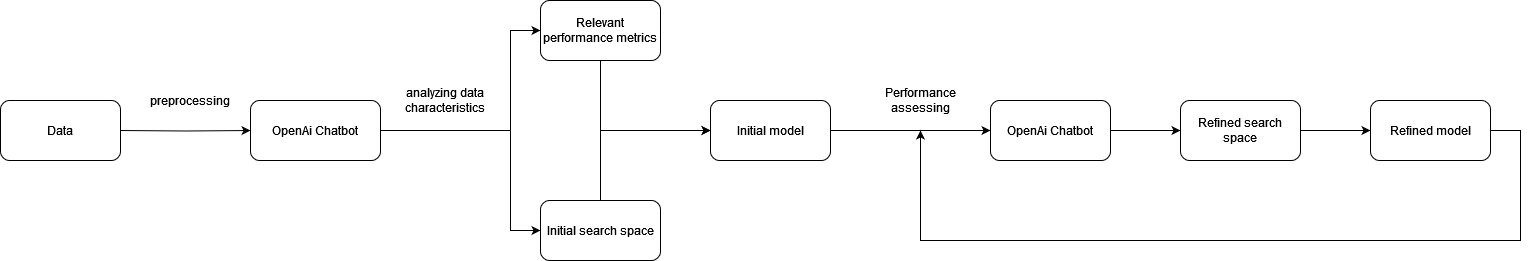

The diagram above was exported from draw.io. Its source (the exported page's mxGraphModel, read from the mxfile embedded in the PNG):
<mxGraphModel dx="1509" dy="862" grid="1" gridSize="10" guides="1" tooltips="1" connect="1" arrows="1" fold="1" page="1" pageScale="1" pageWidth="850" pageHeight="1100" background="#ffffff" math="0" shadow="0">
  <root>
    <mxCell id="0" />
    <mxCell id="1" parent="0" />
    <mxCell id="YQm_tSNcmmpDGsquTVCR-100" style="edgeStyle=orthogonalEdgeStyle;rounded=0;orthogonalLoop=1;jettySize=auto;html=1;exitX=1;exitY=0.5;exitDx=0;exitDy=0;" edge="1" parent="1" source="YQm_tSNcmmpDGsquTVCR-70">
      <mxGeometry relative="1" as="geometry">
        <mxPoint x="1030" y="390" as="targetPoint" />
        <mxPoint x="1680" y="390" as="sourcePoint" />
        <Array as="points">
          <mxPoint x="1630" y="390" />
          <mxPoint x="1630" y="500" />
          <mxPoint x="1030" y="500" />
        </Array>
      </mxGeometry>
    </mxCell>
    <mxCell id="YQm_tSNcmmpDGsquTVCR-55" style="edgeStyle=orthogonalEdgeStyle;rounded=0;orthogonalLoop=1;jettySize=auto;html=1;entryX=0;entryY=0.5;entryDx=0;entryDy=0;" edge="1" parent="1" source="YQm_tSNcmmpDGsquTVCR-37" target="YQm_tSNcmmpDGsquTVCR-52">
      <mxGeometry relative="1" as="geometry">
        <Array as="points">
          <mxPoint x="620" y="390" />
          <mxPoint x="620" y="290" />
        </Array>
      </mxGeometry>
    </mxCell>
    <mxCell id="YQm_tSNcmmpDGsquTVCR-58" style="edgeStyle=orthogonalEdgeStyle;rounded=0;orthogonalLoop=1;jettySize=auto;html=1;exitX=1;exitY=0.5;exitDx=0;exitDy=0;entryX=0;entryY=0.5;entryDx=0;entryDy=0;" edge="1" parent="1" source="YQm_tSNcmmpDGsquTVCR-37" target="YQm_tSNcmmpDGsquTVCR-57">
      <mxGeometry relative="1" as="geometry">
        <Array as="points">
          <mxPoint x="620" y="390" />
          <mxPoint x="620" y="490" />
        </Array>
      </mxGeometry>
    </mxCell>
    <mxCell id="YQm_tSNcmmpDGsquTVCR-37" value="OpenAi Chatbot" style="rounded=1;whiteSpace=wrap;html=1;" vertex="1" parent="1">
      <mxGeometry x="360" y="360" width="130" height="60" as="geometry" />
    </mxCell>
    <mxCell id="YQm_tSNcmmpDGsquTVCR-49" style="edgeStyle=orthogonalEdgeStyle;rounded=0;orthogonalLoop=1;jettySize=auto;html=1;exitX=1;exitY=0.5;exitDx=0;exitDy=0;entryX=0;entryY=0.5;entryDx=0;entryDy=0;" edge="1" parent="1" target="YQm_tSNcmmpDGsquTVCR-37">
      <mxGeometry relative="1" as="geometry">
        <mxPoint x="230" y="390" as="sourcePoint" />
      </mxGeometry>
    </mxCell>
    <mxCell id="YQm_tSNcmmpDGsquTVCR-51" value="Data" style="rounded=1;whiteSpace=wrap;html=1;" vertex="1" parent="1">
      <mxGeometry x="110" y="360" width="120" height="60" as="geometry" />
    </mxCell>
    <mxCell id="YQm_tSNcmmpDGsquTVCR-76" style="edgeStyle=orthogonalEdgeStyle;rounded=0;orthogonalLoop=1;jettySize=auto;html=1;exitX=0.5;exitY=1;exitDx=0;exitDy=0;entryX=0;entryY=0.5;entryDx=0;entryDy=0;" edge="1" parent="1" source="YQm_tSNcmmpDGsquTVCR-52" target="YQm_tSNcmmpDGsquTVCR-60">
      <mxGeometry relative="1" as="geometry" />
    </mxCell>
    <mxCell id="YQm_tSNcmmpDGsquTVCR-52" value="Relevant performance metrics" style="rounded=1;whiteSpace=wrap;html=1;" vertex="1" parent="1">
      <mxGeometry x="650" y="260" width="120" height="60" as="geometry" />
    </mxCell>
    <mxCell id="YQm_tSNcmmpDGsquTVCR-54" value="analyzing data characteristics" style="text;html=1;align=center;verticalAlign=middle;whiteSpace=wrap;rounded=0;" vertex="1" parent="1">
      <mxGeometry x="500" y="330" width="110" height="60" as="geometry" />
    </mxCell>
    <mxCell id="YQm_tSNcmmpDGsquTVCR-56" value="preprocessing" style="text;html=1;align=center;verticalAlign=middle;whiteSpace=wrap;rounded=0;" vertex="1" parent="1">
      <mxGeometry x="270" y="345" width="60" height="30" as="geometry" />
    </mxCell>
    <mxCell id="YQm_tSNcmmpDGsquTVCR-74" style="edgeStyle=orthogonalEdgeStyle;rounded=0;orthogonalLoop=1;jettySize=auto;html=1;exitX=0.5;exitY=0;exitDx=0;exitDy=0;entryX=0;entryY=0.5;entryDx=0;entryDy=0;" edge="1" parent="1" source="YQm_tSNcmmpDGsquTVCR-57" target="YQm_tSNcmmpDGsquTVCR-60">
      <mxGeometry relative="1" as="geometry" />
    </mxCell>
    <mxCell id="YQm_tSNcmmpDGsquTVCR-57" value="Initial search space" style="rounded=1;whiteSpace=wrap;html=1;" vertex="1" parent="1">
      <mxGeometry x="650" y="460" width="120" height="60" as="geometry" />
    </mxCell>
    <mxCell id="YQm_tSNcmmpDGsquTVCR-110" style="edgeStyle=orthogonalEdgeStyle;rounded=0;orthogonalLoop=1;jettySize=auto;html=1;exitX=1;exitY=0.5;exitDx=0;exitDy=0;entryX=0;entryY=0.5;entryDx=0;entryDy=0;" edge="1" parent="1" source="YQm_tSNcmmpDGsquTVCR-60" target="YQm_tSNcmmpDGsquTVCR-63">
      <mxGeometry relative="1" as="geometry" />
    </mxCell>
    <mxCell id="YQm_tSNcmmpDGsquTVCR-60" value="Initial model" style="rounded=1;whiteSpace=wrap;html=1;" vertex="1" parent="1">
      <mxGeometry x="820" y="360" width="120" height="60" as="geometry" />
    </mxCell>
    <mxCell id="YQm_tSNcmmpDGsquTVCR-101" style="edgeStyle=orthogonalEdgeStyle;rounded=0;orthogonalLoop=1;jettySize=auto;html=1;exitX=1;exitY=0.5;exitDx=0;exitDy=0;entryX=0;entryY=0.5;entryDx=0;entryDy=0;" edge="1" parent="1" source="YQm_tSNcmmpDGsquTVCR-63" target="YQm_tSNcmmpDGsquTVCR-68">
      <mxGeometry relative="1" as="geometry" />
    </mxCell>
    <mxCell id="YQm_tSNcmmpDGsquTVCR-63" value="OpenAi Chatbot" style="rounded=1;whiteSpace=wrap;html=1;" vertex="1" parent="1">
      <mxGeometry x="1100" y="360" width="120" height="60" as="geometry" />
    </mxCell>
    <mxCell id="YQm_tSNcmmpDGsquTVCR-67" value="Performance assessing" style="text;html=1;align=center;verticalAlign=middle;whiteSpace=wrap;rounded=0;" vertex="1" parent="1">
      <mxGeometry x="1000" y="345" width="60" height="30" as="geometry" />
    </mxCell>
    <mxCell id="YQm_tSNcmmpDGsquTVCR-102" style="edgeStyle=orthogonalEdgeStyle;rounded=0;orthogonalLoop=1;jettySize=auto;html=1;exitX=1;exitY=0.5;exitDx=0;exitDy=0;entryX=0;entryY=0.5;entryDx=0;entryDy=0;" edge="1" parent="1" source="YQm_tSNcmmpDGsquTVCR-68" target="YQm_tSNcmmpDGsquTVCR-70">
      <mxGeometry relative="1" as="geometry" />
    </mxCell>
    <mxCell id="YQm_tSNcmmpDGsquTVCR-68" value="Refined search space" style="rounded=1;whiteSpace=wrap;html=1;" vertex="1" parent="1">
      <mxGeometry x="1290" y="360" width="120" height="60" as="geometry" />
    </mxCell>
    <mxCell id="YQm_tSNcmmpDGsquTVCR-70" value="Refined model" style="rounded=1;whiteSpace=wrap;html=1;" vertex="1" parent="1">
      <mxGeometry x="1480" y="360" width="120" height="60" as="geometry" />
    </mxCell>
  </root>
</mxGraphModel>